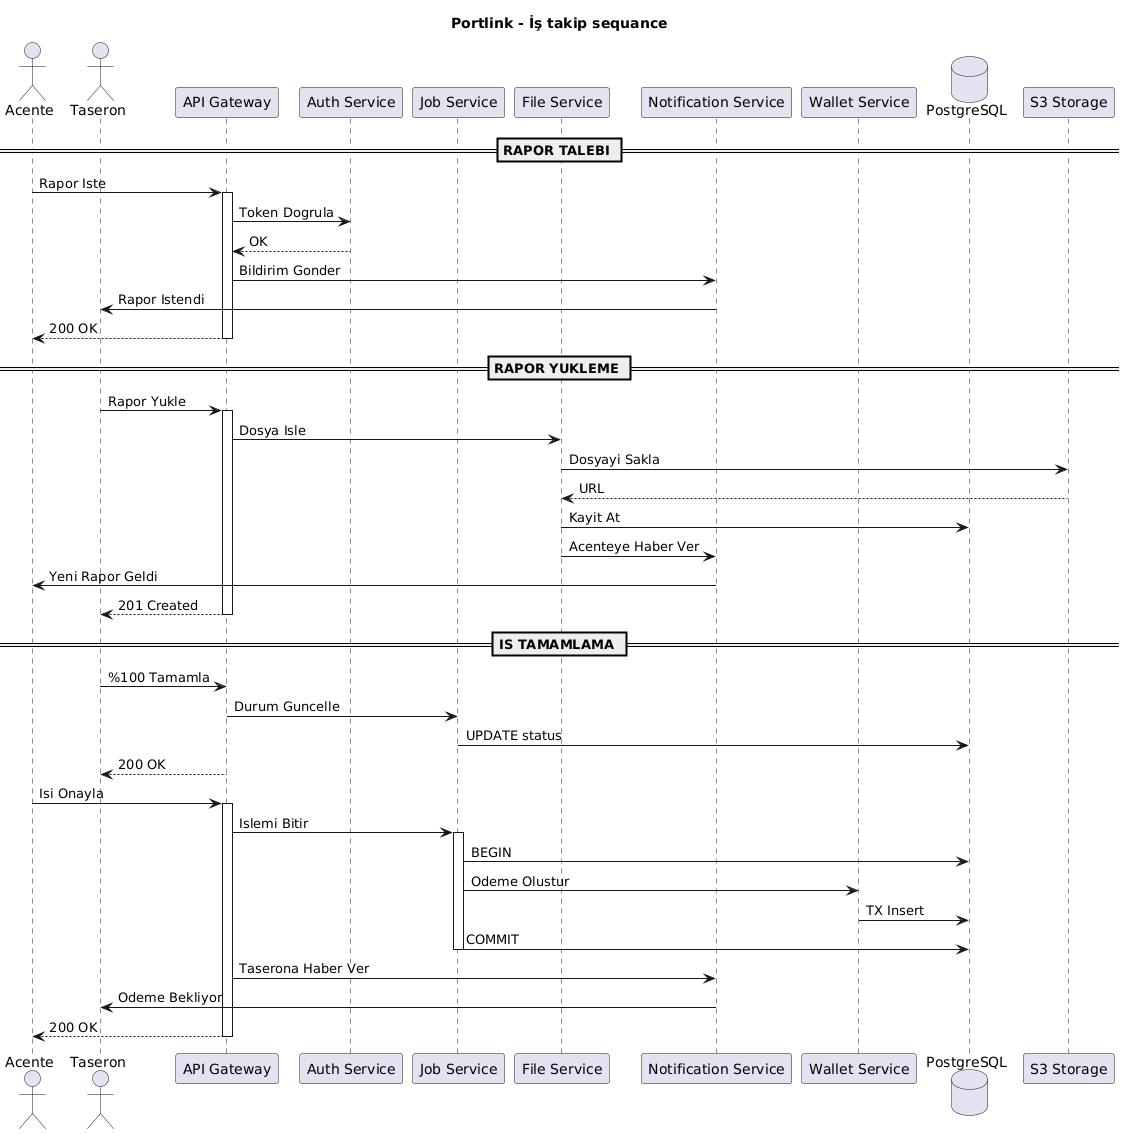

The diagram above was rendered by PlantUML. Its source (embedded in the PNG):
@startuml
title Portlink - İş takip sequance

actor "Acente" as Agent
actor "Taseron" as Sub
participant "API Gateway" as API
participant "Auth Service" as Auth
participant "Job Service" as JobSvc
participant "File Service" as FileSvc
participant "Notification Service" as Notif
participant "Wallet Service" as WalletSvc
database "PostgreSQL" as DB
participant "S3 Storage" as S3

== RAPOR TALEBI ==
Agent -> API : Rapor Iste
activate API
API -> Auth : Token Dogrula
Auth --> API : OK
API -> Notif : Bildirim Gonder
Notif -> Sub : Rapor Istendi
API --> Agent : 200 OK
deactivate API

== RAPOR YUKLEME ==
Sub -> API : Rapor Yukle
activate API
API -> FileSvc : Dosya Isle
FileSvc -> S3 : Dosyayi Sakla
S3 --> FileSvc : URL
FileSvc -> DB : Kayit At
FileSvc -> Notif : Acenteye Haber Ver
Notif -> Agent : Yeni Rapor Geldi
API --> Sub : 201 Created
deactivate API

== IS TAMAMLAMA ==
Sub -> API : %100 Tamamla
API -> JobSvc : Durum Guncelle
JobSvc -> DB : UPDATE status
API --> Sub : 200 OK

Agent -> API : Isi Onayla
activate API
API -> JobSvc : Islemi Bitir
activate JobSvc
JobSvc -> DB : BEGIN
JobSvc -> WalletSvc : Odeme Olustur
WalletSvc -> DB : TX Insert
JobSvc -> DB : COMMIT
deactivate JobSvc
API -> Notif : Taserona Haber Ver
Notif -> Sub : Odeme Bekliyor
API --> Agent : 200 OK
deactivate API
@enduml